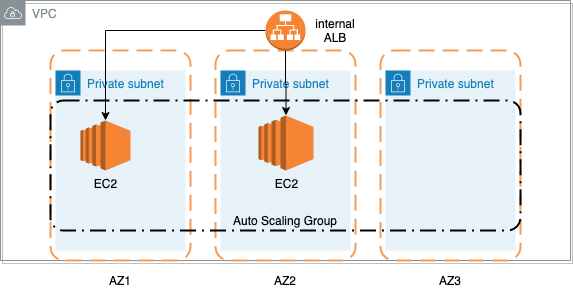

The diagram above was exported from draw.io. Its source (the exported page's mxGraphModel, read from the mxfile embedded in the PNG):
<mxGraphModel dx="946" dy="476" grid="1" gridSize="10" guides="1" tooltips="1" connect="1" arrows="1" fold="1" page="1" pageScale="1" pageWidth="850" pageHeight="1100" math="0" shadow="0">
  <root>
    <mxCell id="0" />
    <mxCell id="1" parent="0" />
    <mxCell id="sJiqSW7YjRJb8yt8oxgT-1" value="VPC" style="outlineConnect=0;gradientColor=none;html=1;whiteSpace=wrap;fontSize=12;fontStyle=0;shape=mxgraph.aws4.group;grIcon=mxgraph.aws4.group_vpc;strokeColor=#879196;fillColor=none;verticalAlign=top;align=left;spacingLeft=30;fontColor=#879196;dashed=0;shadow=1;" vertex="1" parent="1">
      <mxGeometry x="140" y="110" width="570" height="260" as="geometry" />
    </mxCell>
    <mxCell id="sJiqSW7YjRJb8yt8oxgT-8" value="AZ1" style="rounded=1;arcSize=10;dashed=1;strokeColor=#F59D56;fillColor=none;gradientColor=none;dashPattern=8 4;strokeWidth=2;" vertex="1" parent="1">
      <mxGeometry x="190" y="160" width="140" height="210" as="geometry" />
    </mxCell>
    <mxCell id="sJiqSW7YjRJb8yt8oxgT-19" value="" style="rounded=1;arcSize=10;dashed=1;strokeColor=#F59D56;fillColor=none;gradientColor=none;dashPattern=8 4;strokeWidth=2;" vertex="1" parent="1">
      <mxGeometry x="520" y="160" width="140" height="210" as="geometry" />
    </mxCell>
    <mxCell id="sJiqSW7YjRJb8yt8oxgT-18" value="AZ1" style="rounded=1;arcSize=10;dashed=1;strokeColor=#F59D56;fillColor=none;gradientColor=none;dashPattern=8 4;strokeWidth=2;" vertex="1" parent="1">
      <mxGeometry x="355" y="160" width="140" height="210" as="geometry" />
    </mxCell>
    <mxCell id="sJiqSW7YjRJb8yt8oxgT-20" value="Private subnet" style="points=[[0,0],[0.25,0],[0.5,0],[0.75,0],[1,0],[1,0.25],[1,0.5],[1,0.75],[1,1],[0.75,1],[0.5,1],[0.25,1],[0,1],[0,0.75],[0,0.5],[0,0.25]];outlineConnect=0;gradientColor=none;html=1;whiteSpace=wrap;fontSize=12;fontStyle=0;shape=mxgraph.aws4.group;grIcon=mxgraph.aws4.group_security_group;grStroke=0;strokeColor=#147EBA;fillColor=#E6F2F8;verticalAlign=top;align=left;spacingLeft=30;fontColor=#147EBA;dashed=0;" vertex="1" parent="1">
      <mxGeometry x="195" y="180" width="130" height="180" as="geometry" />
    </mxCell>
    <mxCell id="sJiqSW7YjRJb8yt8oxgT-23" value="Private subnet" style="points=[[0,0],[0.25,0],[0.5,0],[0.75,0],[1,0],[1,0.25],[1,0.5],[1,0.75],[1,1],[0.75,1],[0.5,1],[0.25,1],[0,1],[0,0.75],[0,0.5],[0,0.25]];outlineConnect=0;gradientColor=none;html=1;whiteSpace=wrap;fontSize=12;fontStyle=0;shape=mxgraph.aws4.group;grIcon=mxgraph.aws4.group_security_group;grStroke=0;strokeColor=#147EBA;fillColor=#E6F2F8;verticalAlign=top;align=left;spacingLeft=30;fontColor=#147EBA;dashed=0;" vertex="1" parent="1">
      <mxGeometry x="525" y="180" width="130" height="180" as="geometry" />
    </mxCell>
    <mxCell id="sJiqSW7YjRJb8yt8oxgT-22" value="Private subnet" style="points=[[0,0],[0.25,0],[0.5,0],[0.75,0],[1,0],[1,0.25],[1,0.5],[1,0.75],[1,1],[0.75,1],[0.5,1],[0.25,1],[0,1],[0,0.75],[0,0.5],[0,0.25]];outlineConnect=0;gradientColor=none;html=1;whiteSpace=wrap;fontSize=12;fontStyle=0;shape=mxgraph.aws4.group;grIcon=mxgraph.aws4.group_security_group;grStroke=0;strokeColor=#147EBA;fillColor=#E6F2F8;verticalAlign=top;align=left;spacingLeft=30;fontColor=#147EBA;dashed=0;" vertex="1" parent="1">
      <mxGeometry x="360" y="180" width="130" height="180" as="geometry" />
    </mxCell>
    <mxCell id="sJiqSW7YjRJb8yt8oxgT-17" value="                                                                 " style="rounded=1;arcSize=10;dashed=1;fillColor=none;gradientColor=none;dashPattern=8 3 1 3;strokeWidth=2;" vertex="1" parent="1">
      <mxGeometry x="190" y="210" width="470" height="130" as="geometry" />
    </mxCell>
    <mxCell id="sJiqSW7YjRJb8yt8oxgT-24" style="edgeStyle=orthogonalEdgeStyle;rounded=0;orthogonalLoop=1;jettySize=auto;html=1;" edge="1" parent="1" source="sJiqSW7YjRJb8yt8oxgT-6" target="sJiqSW7YjRJb8yt8oxgT-15">
      <mxGeometry relative="1" as="geometry" />
    </mxCell>
    <mxCell id="sJiqSW7YjRJb8yt8oxgT-35" style="edgeStyle=orthogonalEdgeStyle;rounded=0;orthogonalLoop=1;jettySize=auto;html=1;" edge="1" parent="1" source="sJiqSW7YjRJb8yt8oxgT-6" target="sJiqSW7YjRJb8yt8oxgT-16">
      <mxGeometry relative="1" as="geometry" />
    </mxCell>
    <mxCell id="sJiqSW7YjRJb8yt8oxgT-6" value="" style="outlineConnect=0;dashed=0;verticalLabelPosition=bottom;verticalAlign=top;align=center;html=1;shape=mxgraph.aws3.application_load_balancer;fillColor=#F58534;gradientColor=none;" vertex="1" parent="1">
      <mxGeometry x="405" y="120" width="40" height="40" as="geometry" />
    </mxCell>
    <mxCell id="sJiqSW7YjRJb8yt8oxgT-16" value="EC2&lt;br&gt;" style="outlineConnect=0;dashed=0;verticalLabelPosition=bottom;verticalAlign=top;align=center;html=1;shape=mxgraph.aws3.ec2;fillColor=#F58534;gradientColor=none;" vertex="1" parent="1">
      <mxGeometry x="398" y="225" width="55" height="55" as="geometry" />
    </mxCell>
    <mxCell id="sJiqSW7YjRJb8yt8oxgT-15" value="EC2&lt;br&gt;" style="outlineConnect=0;dashed=0;verticalLabelPosition=bottom;verticalAlign=top;align=center;html=1;shape=mxgraph.aws3.ec2;fillColor=#F58534;gradientColor=none;" vertex="1" parent="1">
      <mxGeometry x="220" y="230" width="50" height="50" as="geometry" />
    </mxCell>
    <mxCell id="sJiqSW7YjRJb8yt8oxgT-29" value="Auto Scaling Group" style="text;html=1;strokeColor=none;fillColor=none;align=center;verticalAlign=middle;whiteSpace=wrap;rounded=0;shadow=1;" vertex="1" parent="1">
      <mxGeometry x="364" y="320" width="122" height="20" as="geometry" />
    </mxCell>
    <mxCell id="sJiqSW7YjRJb8yt8oxgT-30" value="AZ1" style="text;html=1;strokeColor=none;fillColor=none;align=center;verticalAlign=middle;whiteSpace=wrap;rounded=0;shadow=1;" vertex="1" parent="1">
      <mxGeometry x="240" y="380" width="40" height="20" as="geometry" />
    </mxCell>
    <mxCell id="sJiqSW7YjRJb8yt8oxgT-31" value="AZ2" style="text;html=1;strokeColor=none;fillColor=none;align=center;verticalAlign=middle;whiteSpace=wrap;rounded=0;shadow=1;" vertex="1" parent="1">
      <mxGeometry x="405" y="380" width="40" height="20" as="geometry" />
    </mxCell>
    <mxCell id="sJiqSW7YjRJb8yt8oxgT-32" value="AZ3" style="text;html=1;strokeColor=none;fillColor=none;align=center;verticalAlign=middle;whiteSpace=wrap;rounded=0;shadow=1;" vertex="1" parent="1">
      <mxGeometry x="570" y="380" width="40" height="20" as="geometry" />
    </mxCell>
    <mxCell id="sJiqSW7YjRJb8yt8oxgT-34" style="edgeStyle=orthogonalEdgeStyle;rounded=0;orthogonalLoop=1;jettySize=auto;html=1;exitX=0.5;exitY=1;exitDx=0;exitDy=0;" edge="1" parent="1" source="sJiqSW7YjRJb8yt8oxgT-31" target="sJiqSW7YjRJb8yt8oxgT-31">
      <mxGeometry relative="1" as="geometry" />
    </mxCell>
    <mxCell id="sJiqSW7YjRJb8yt8oxgT-36" value="internal ALB" style="text;html=1;strokeColor=none;fillColor=none;align=center;verticalAlign=middle;whiteSpace=wrap;rounded=0;shadow=1;" vertex="1" parent="1">
      <mxGeometry x="455" y="130" width="40" height="20" as="geometry" />
    </mxCell>
  </root>
</mxGraphModel>